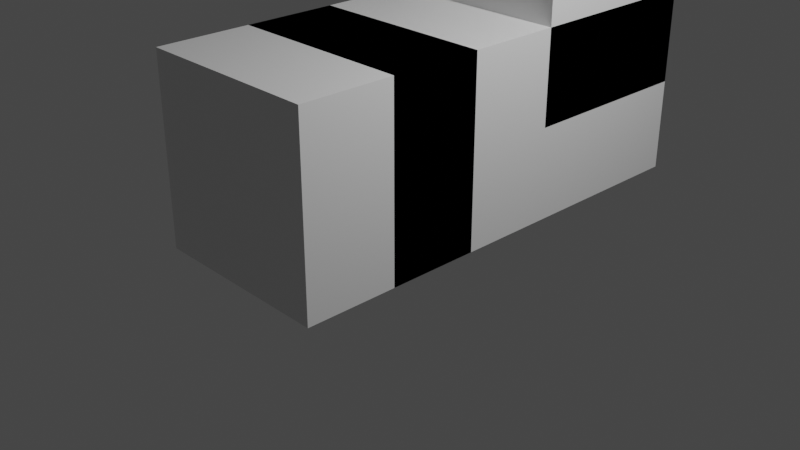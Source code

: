 # Source: snaping.blend  (saved by Blender 2.92.15; exported with 4.5.12 LTS)
import bpy
from mathutils import Matrix  # noqa: F401  (used for matrix-valued properties, if any)

bpy.ops.wm.read_factory_settings(use_empty=True)
scene = bpy.context.scene
scene.name = 'Scene'

# ---- collections
col_collection = bpy.data.collections.new('Collection'); scene.collection.children.link(col_collection)

# ---- materials (node trees are filled in below, after node groups)
mat_material = bpy.data.materials.new('Material')
mat_material.alpha_threshold = 0.0
mat_material.use_transparent_shadow = False
mat_material.line_color = (0.0, 0.0, 0.0, 1.0)

# ---- material node trees
mat_material.use_nodes = True; mat_material.node_tree.nodes.clear()
_N = mat_material.node_tree.nodes; _L = mat_material.node_tree.links
n0 = _N.new('ShaderNodeOutputMaterial'); n0.name = 'Material Output'; n0.location = (300, 300)
n1 = _N.new('ShaderNodeBsdfPrincipled'); n1.name = 'Principled BSDF'; n1.location = (10, 300)
n1.distribution = 'GGX'
n1.subsurface_method = 'BURLEY'
n1.inputs[2].default_value = 0.4
n1.inputs[3].default_value = 1.45
n1.inputs[27].default_value = (0.0, 0.0, 0.0, 1.0)
n1.inputs[28].default_value = 1.0
_L.new(n1.outputs[0], n0.inputs[0])
n0.is_active_output = True

# ---- world
world_world = bpy.data.worlds.new('World'); scene.world = world_world
world_world.use_nodes = True; world_world.node_tree.nodes.clear()
_N = world_world.node_tree.nodes; _L = world_world.node_tree.links
n0 = _N.new('ShaderNodeOutputWorld'); n0.name = 'World Output'; n0.location = (300, 300)
n1 = _N.new('ShaderNodeBackground'); n1.name = 'Background'; n1.location = (10, 300)
n1.inputs[0].default_value = (0.05088, 0.05088, 0.05088, 1.0)
_L.new(n1.outputs[0], n0.inputs[0])
n0.is_active_output = True
world_world.color = (0.05088, 0.05088, 0.05088)
world_world.use_sun_shadow = False
world_world.sun_shadow_jitter_overblur = 0.0

# ---- cameras
cam_camera = bpy.data.cameras.new('Camera')
cam_camera.clip_end = 100.0
cam_camera.ortho_scale = 7.314

# ---- lights
light_light = bpy.data.lights.new('Light', 'POINT')
light_light.transmission_factor = 0.0
light_light.energy = 1000.0
light_light.shadow_soft_size = 0.1
light_light.shadow_maximum_resolution = 0.006
light_light.use_absolute_resolution = True

# ---- meshes
me_cube = bpy.data.meshes.new('Cube')
me_cube.from_pydata([(1.0, 1.0, 1.0), (1.0, 1.0, -1.0), (1.0, -1.0, 1.0), (1.0, -1.0, -1.0), (-1.0, 1.0, 1.0), (-1.0, 1.0, -1.0), (-1.0, -1.0, 1.0), (-1.0, -1.0, -1.0)], [], [(0, 4, 6, 2), (3, 2, 6, 7), (7, 6, 4, 5), (5, 1, 3, 7), (1, 0, 2, 3), (5, 4, 0, 1)])
_uv = me_cube.uv_layers.new(name='UVMap')
_uv.uv.foreach_set('vector', [0.625, 0.5, 0.875, 0.5, 0.875, 0.75, 0.625, 0.75, 0.375, 0.75, 0.625, 0.75, 0.625, 1.0, 0.375, 1.0, 0.375, 0.0, 0.625, 0.0, 0.625, 0.25, 0.375, 0.25, 0.125, 0.5, 0.375, 0.5, 0.375, 0.75, 0.125, 0.75, 0.375, 0.5, 0.625, 0.5, 0.625, 0.75, 0.375, 0.75, 0.375, 0.25, 0.625, 0.25, 0.625, 0.5, 0.375, 0.5])
me_cube.materials.append(mat_material)
me_cube.use_remesh_preserve_volume = False
me_cube.use_remesh_preserve_attributes = False
me_cube.use_mirror_vertex_groups = False
me_cube.update()
me_cube_001 = bpy.data.meshes.new('Cube.001')
me_cube_001.from_pydata([(1.0, 1.0, 1.0), (1.0, 1.0, -1.0), (1.0, -1.0, 1.0), (1.0, -1.0, -1.0), (-1.0, 1.0, 1.0), (-1.0, 1.0, -1.0), (-1.0, -1.0, 1.0), (-1.0, -1.0, -1.0)], [], [(0, 4, 6, 2), (3, 2, 6, 7), (7, 6, 4, 5), (5, 1, 3, 7), (1, 0, 2, 3), (5, 4, 0, 1)])
_uv = me_cube_001.uv_layers.new(name='UVMap')
_uv.uv.foreach_set('vector', [0.625, 0.5, 0.875, 0.5, 0.875, 0.75, 0.625, 0.75, 0.375, 0.75, 0.625, 0.75, 0.625, 1.0, 0.375, 1.0, 0.375, 0.0, 0.625, 0.0, 0.625, 0.25, 0.375, 0.25, 0.125, 0.5, 0.375, 0.5, 0.375, 0.75, 0.125, 0.75, 0.375, 0.5, 0.625, 0.5, 0.625, 0.75, 0.375, 0.75, 0.375, 0.25, 0.625, 0.25, 0.625, 0.5, 0.375, 0.5])
me_cube_001.materials.append(mat_material)
me_cube_001.use_remesh_preserve_volume = False
me_cube_001.use_remesh_preserve_attributes = False
me_cube_001.use_mirror_vertex_groups = False
me_cube_001.update()
me_cube_002 = bpy.data.meshes.new('Cube.002')
me_cube_002.from_pydata([(1.0, 1.0, 1.0), (1.0, 1.0, -1.0), (1.0, -1.0, 1.0), (1.0, -1.0, -1.0), (-1.0, 1.0, 1.0), (-1.0, 1.0, -1.0), (-1.0, -1.0, 1.0), (-1.0, -1.0, -1.0)], [], [(0, 4, 6, 2), (3, 2, 6, 7), (7, 6, 4, 5), (5, 1, 3, 7), (1, 0, 2, 3), (5, 4, 0, 1)])
_uv = me_cube_002.uv_layers.new(name='UVMap')
_uv.uv.foreach_set('vector', [0.625, 0.5, 0.875, 0.5, 0.875, 0.75, 0.625, 0.75, 0.375, 0.75, 0.625, 0.75, 0.625, 1.0, 0.375, 1.0, 0.375, 0.0, 0.625, 0.0, 0.625, 0.25, 0.375, 0.25, 0.125, 0.5, 0.375, 0.5, 0.375, 0.75, 0.125, 0.75, 0.375, 0.5, 0.625, 0.5, 0.625, 0.75, 0.375, 0.75, 0.375, 0.25, 0.625, 0.25, 0.625, 0.5, 0.375, 0.5])
me_cube_002.materials.append(mat_material)
me_cube_002.use_remesh_preserve_volume = False
me_cube_002.use_remesh_preserve_attributes = False
me_cube_002.use_mirror_vertex_groups = False
me_cube_002.update()
me_cube_003 = bpy.data.meshes.new('Cube.003')
me_cube_003.from_pydata([(1.0, 1.0, 1.0), (1.0, 1.0, -1.0), (1.0, -1.0, 1.0), (1.0, -1.0, -1.0), (-1.0, 1.0, 1.0), (-1.0, 1.0, -1.0), (-1.0, -1.0, 1.0), (-1.0, -1.0, -1.0)], [], [(0, 4, 6, 2), (3, 2, 6, 7), (7, 6, 4, 5), (5, 1, 3, 7), (1, 0, 2, 3), (5, 4, 0, 1)])
_uv = me_cube_003.uv_layers.new(name='UVMap')
_uv.uv.foreach_set('vector', [0.625, 0.5, 0.875, 0.5, 0.875, 0.75, 0.625, 0.75, 0.375, 0.75, 0.625, 0.75, 0.625, 1.0, 0.375, 1.0, 0.375, 0.0, 0.625, 0.0, 0.625, 0.25, 0.375, 0.25, 0.125, 0.5, 0.375, 0.5, 0.375, 0.75, 0.125, 0.75, 0.375, 0.5, 0.625, 0.5, 0.625, 0.75, 0.375, 0.75, 0.375, 0.25, 0.625, 0.25, 0.625, 0.5, 0.375, 0.5])
me_cube_003.materials.append(mat_material)
me_cube_003.use_remesh_preserve_volume = False
me_cube_003.use_remesh_preserve_attributes = False
me_cube_003.use_mirror_vertex_groups = False
me_cube_003.update()

# ---- objects
ob_cube = bpy.data.objects.new('Cube', me_cube)
ob_light = bpy.data.objects.new('Light', light_light)
ob_camera = bpy.data.objects.new('Camera', cam_camera)
ob_cube_001 = bpy.data.objects.new('Cube.001', me_cube_001)
ob_cube_002 = bpy.data.objects.new('Cube.002', me_cube_002)
ob_cube_003 = bpy.data.objects.new('Cube.003', me_cube_003)

# ---- transforms, parenting, visibility, modifiers, constraints
ob_cube.location = (0.0, 0.0, 1.0)
ob_cube.lock_rotations_4d = False
ob_cube.empty_display_type = 'ARROWS'
ob_cube.lineart.crease_threshold = 0.0
ob_light.location = (4.076, 1.005, 5.904)
ob_light.rotation_euler = (0.6503, 0.05522, 1.866)
ob_light.lock_rotations_4d = False
ob_light.empty_display_type = 'ARROWS'
ob_light.color = (0.0, 0.0, 0.0, 0.0)
ob_light.lineart.crease_threshold = 0.0
ob_camera.location = (7.359, -6.926, 4.958)
ob_camera.rotation_euler = (1.109, 0.0, 0.8149)
ob_camera.lock_rotations_4d = False
ob_camera.empty_display_type = 'ARROWS'
ob_camera.color = (0.0, 0.0, 0.0, 0.0)
ob_camera.display_type = 'WIRE'
ob_camera.lineart.crease_threshold = 0.0
ob_cube_001.location = (0.0, 2.0, 1.0)
ob_cube_001.lock_rotations_4d = False
ob_cube_001.empty_display_type = 'ARROWS'
ob_cube_001.lineart.crease_threshold = 0.0
ob_cube_002.location = (-1.49e-08, -1.0, 1.0)
ob_cube_002.lock_rotations_4d = False
ob_cube_002.empty_display_type = 'ARROWS'
ob_cube_002.lineart.crease_threshold = 0.0
ob_cube_003.location = (0.0, 2.0, 2.0)
ob_cube_003.lock_rotations_4d = False
ob_cube_003.empty_display_type = 'ARROWS'
ob_cube_003.lineart.crease_threshold = 0.0

# ---- collection membership
col_collection.objects.link(ob_cube)
col_collection.objects.link(ob_light)
col_collection.objects.link(ob_camera)
col_collection.objects.link(ob_cube_001)
col_collection.objects.link(ob_cube_002)
col_collection.objects.link(ob_cube_003)

# ---- scene / render settings (as saved in the file)
scene.camera = ob_camera
scene.frame_start = 1; scene.frame_end = 250; scene.frame_set(1)
scene.render.engine = 'BLENDER_EEVEE_NEXT'
scene.cycles.use_denoising = False
scene.cycles.samples = 128
scene.cycles.sampling_pattern = 'TABULATED_SOBOL'
scene.cycles.use_adaptive_sampling = False
scene.cycles.use_light_tree = False
scene.view_settings.view_transform = 'Filmic'
bpy.context.view_layer.update()
